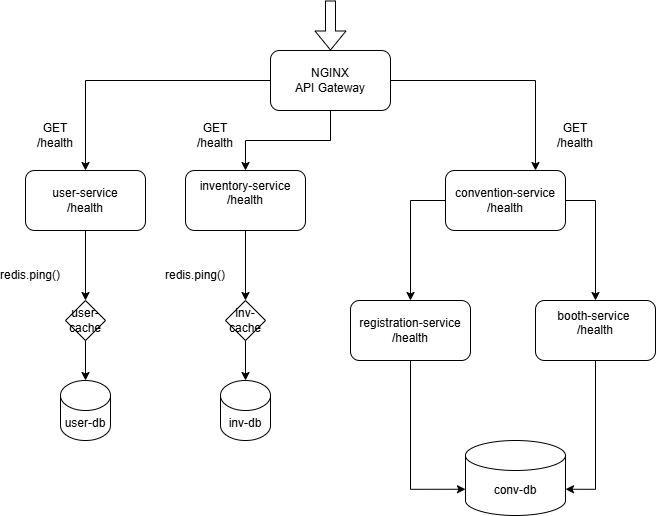

The diagram above was exported from draw.io. Its source (the exported page's mxGraphModel, read from the mxfile embedded in the PNG):
<mxGraphModel dx="1042" dy="527" grid="1" gridSize="10" guides="1" tooltips="1" connect="1" arrows="1" fold="1" page="1" pageScale="1" pageWidth="850" pageHeight="1100" math="0" shadow="0">
  <root>
    <mxCell id="0" />
    <mxCell id="1" parent="0" />
    <mxCell id="azPAWj13w-4fGyA31KjU-25" edge="1" parent="1" source="azPAWj13w-4fGyA31KjU-1" style="edgeStyle=orthogonalEdgeStyle;rounded=0;orthogonalLoop=1;jettySize=auto;html=1;exitX=0.5;exitY=1;exitDx=0;exitDy=0;entryX=0.5;entryY=0;entryDx=0;entryDy=0;" target="azPAWj13w-4fGyA31KjU-24">
      <mxGeometry relative="1" as="geometry" />
    </mxCell>
    <mxCell id="azPAWj13w-4fGyA31KjU-1" parent="1" style="rounded=1;whiteSpace=wrap;html=1;" value="user-service&lt;div&gt;/health&lt;/div&gt;" vertex="1">
      <mxGeometry height="60" width="120" x="100" y="170" as="geometry" />
    </mxCell>
    <mxCell id="azPAWj13w-4fGyA31KjU-2" parent="1" style="rounded=1;whiteSpace=wrap;html=1;" value="inventory-service&lt;div&gt;/health&lt;br&gt;&lt;div&gt;&lt;span style=&quot;color: rgba(0, 0, 0, 0); font-family: monospace; font-size: 0px; text-align: start; text-wrap-mode: nowrap;&quot;&gt;/health%3CmxGraphModel%3E%3Croot%3E%3CmxCell%20id%3D%220%22%2F%3E%3CmxCell%20id%3D%221%22%20parent%3D%220%22%2F%3E%3CmxCell%20id%3D%222%22%20value%3D%22user-service%22%20style%3D%22rounded%3D1%3BwhiteSpace%3Dwrap%3Bhtml%3D1%3B%22%20vertex%3D%221%22%20parent%3D%221%22%3E%3CmxGeometry%20x%3D%2240%22%20y%3D%22210%22%20width%3D%22120%22%20height%3D%2260%22%20as%3D%22geometry%22%2F%3E%3C%2FmxCell%3E%3C%2Froot%3E%3C%2FmxGraphModel%3&lt;/span&gt;&lt;/div&gt;&lt;/div&gt;" vertex="1">
      <mxGeometry height="60" width="120" x="260" y="170" as="geometry" />
    </mxCell>
    <mxCell id="AvzZV0UxauOQqIMGk46m-16" edge="1" parent="1" source="azPAWj13w-4fGyA31KjU-3" style="edgeStyle=orthogonalEdgeStyle;rounded=0;orthogonalLoop=1;jettySize=auto;html=1;exitX=0;exitY=0.5;exitDx=0;exitDy=0;entryX=0.5;entryY=0;entryDx=0;entryDy=0;" target="azPAWj13w-4fGyA31KjU-5">
      <mxGeometry relative="1" as="geometry" />
    </mxCell>
    <mxCell id="AvzZV0UxauOQqIMGk46m-17" edge="1" parent="1" source="azPAWj13w-4fGyA31KjU-3" style="edgeStyle=orthogonalEdgeStyle;rounded=0;orthogonalLoop=1;jettySize=auto;html=1;exitX=1;exitY=0.5;exitDx=0;exitDy=0;entryX=0.5;entryY=0;entryDx=0;entryDy=0;" target="azPAWj13w-4fGyA31KjU-4">
      <mxGeometry relative="1" as="geometry" />
    </mxCell>
    <mxCell id="azPAWj13w-4fGyA31KjU-3" parent="1" style="rounded=1;whiteSpace=wrap;html=1;" value="convention-service&lt;div&gt;/health&lt;/div&gt;" vertex="1">
      <mxGeometry height="60" width="120" x="520" y="170" as="geometry" />
    </mxCell>
    <mxCell id="azPAWj13w-4fGyA31KjU-4" parent="1" style="rounded=1;whiteSpace=wrap;html=1;" value="booth-service&amp;nbsp;&lt;div&gt;/health&lt;div&gt;&lt;span style=&quot;color: rgba(0, 0, 0, 0); font-family: monospace; font-size: 0px; text-align: start; text-wrap-mode: nowrap;&quot;&gt;/%3CmxGraphModel%3E%3Croot%3E%3CmxCell%20id%3D%220%22%2F%3E%3CmxCell%20id%3D%221%22%20parent%3D%220%22%2F%3E%3CmxCell%20id%3D%222%22%20value%3D%22user-service%22%20style%3D%22rounded%3D1%3BwhiteSpace%3Dwrap%3Bhtml%3D1%3B%22%20vertex%3D%221%22%20parent%3D%221%22%3E%3CmxGeometry%20x%3D%2240%22%20y%3D%22210%22%20width%3D%22120%22%20height%3D%2260%22%20as%3D%22geometry%22%2F%3E%3C%2FmxCell%3E%3C%2Froot%3E%3C%2FmxGraphModel%3&lt;/span&gt;&lt;span style=&quot;color: light-dark(rgba(0, 0, 0, 0), rgba(237, 237, 237, 0)); font-family: monospace; font-size: 0px; text-align: start; text-wrap-mode: nowrap; background-color: transparent;&quot;&gt;/healt&lt;/span&gt;&lt;/div&gt;&lt;/div&gt;" vertex="1">
      <mxGeometry height="60" width="120" x="610" y="300" as="geometry" />
    </mxCell>
    <mxCell id="azPAWj13w-4fGyA31KjU-5" parent="1" style="rounded=1;whiteSpace=wrap;html=1;" value="registration-service /health" vertex="1">
      <mxGeometry height="60" width="120" x="425" y="300" as="geometry" />
    </mxCell>
    <mxCell id="azPAWj13w-4fGyA31KjU-20" parent="1" style="text;html=1;whiteSpace=wrap;strokeColor=none;fillColor=none;align=center;verticalAlign=middle;rounded=0;" value="GET /health" vertex="1">
      <mxGeometry height="30" width="60" x="620" y="120" as="geometry" />
    </mxCell>
    <mxCell id="azPAWj13w-4fGyA31KjU-22" parent="1" style="shape=cylinder3;whiteSpace=wrap;html=1;boundedLbl=1;backgroundOutline=1;size=15;" value="conv-db" vertex="1">
      <mxGeometry height="75" width="100" x="540" y="440" as="geometry" />
    </mxCell>
    <mxCell id="azPAWj13w-4fGyA31KjU-23" parent="1" style="shape=cylinder3;whiteSpace=wrap;html=1;boundedLbl=1;backgroundOutline=1;size=15;" value="user-db" vertex="1">
      <mxGeometry height="60" width="50" x="135" y="380" as="geometry" />
    </mxCell>
    <mxCell id="azPAWj13w-4fGyA31KjU-24" parent="1" style="rhombus;whiteSpace=wrap;html=1;" value="user-cache" vertex="1">
      <mxGeometry height="40" width="40" x="140" y="300" as="geometry" />
    </mxCell>
    <mxCell id="azPAWj13w-4fGyA31KjU-26" edge="1" parent="1" source="azPAWj13w-4fGyA31KjU-24" style="edgeStyle=orthogonalEdgeStyle;rounded=0;orthogonalLoop=1;jettySize=auto;html=1;exitX=0.5;exitY=1;exitDx=0;exitDy=0;entryX=0.5;entryY=0;entryDx=0;entryDy=0;entryPerimeter=0;" target="azPAWj13w-4fGyA31KjU-23">
      <mxGeometry relative="1" as="geometry" />
    </mxCell>
    <mxCell id="azPAWj13w-4fGyA31KjU-27" parent="1" style="text;html=1;whiteSpace=wrap;strokeColor=none;fillColor=none;align=center;verticalAlign=middle;rounded=0;" value="GET /health" vertex="1">
      <mxGeometry height="30" width="60" x="100" y="120" as="geometry" />
    </mxCell>
    <mxCell id="azPAWj13w-4fGyA31KjU-43" parent="1" style="text;html=1;whiteSpace=wrap;strokeColor=none;fillColor=none;align=center;verticalAlign=middle;rounded=0;" value="redis.ping()" vertex="1">
      <mxGeometry height="30" width="60" x="75" y="260" as="geometry" />
    </mxCell>
    <mxCell id="AvzZV0UxauOQqIMGk46m-1" edge="1" parent="1" style="edgeStyle=orthogonalEdgeStyle;rounded=0;orthogonalLoop=1;jettySize=auto;html=1;exitX=0.5;exitY=1;exitDx=0;exitDy=0;entryX=0.5;entryY=0;entryDx=0;entryDy=0;" target="AvzZV0UxauOQqIMGk46m-3">
      <mxGeometry relative="1" as="geometry">
        <mxPoint x="320" y="230" as="sourcePoint" />
      </mxGeometry>
    </mxCell>
    <mxCell id="AvzZV0UxauOQqIMGk46m-2" parent="1" style="shape=cylinder3;whiteSpace=wrap;html=1;boundedLbl=1;backgroundOutline=1;size=15;" value="inv-db" vertex="1">
      <mxGeometry height="60" width="50" x="295" y="380" as="geometry" />
    </mxCell>
    <mxCell id="AvzZV0UxauOQqIMGk46m-3" parent="1" style="rhombus;whiteSpace=wrap;html=1;" value="inv-cache" vertex="1">
      <mxGeometry height="40" width="40" x="300" y="300" as="geometry" />
    </mxCell>
    <mxCell id="AvzZV0UxauOQqIMGk46m-4" edge="1" parent="1" source="AvzZV0UxauOQqIMGk46m-3" style="edgeStyle=orthogonalEdgeStyle;rounded=0;orthogonalLoop=1;jettySize=auto;html=1;exitX=0.5;exitY=1;exitDx=0;exitDy=0;entryX=0.5;entryY=0;entryDx=0;entryDy=0;entryPerimeter=0;" target="AvzZV0UxauOQqIMGk46m-2">
      <mxGeometry relative="1" as="geometry" />
    </mxCell>
    <mxCell id="AvzZV0UxauOQqIMGk46m-5" parent="1" style="text;html=1;whiteSpace=wrap;strokeColor=none;fillColor=none;align=center;verticalAlign=middle;rounded=0;" value="GET /health" vertex="1">
      <mxGeometry height="30" width="60" x="260" y="120" as="geometry" />
    </mxCell>
    <mxCell id="AvzZV0UxauOQqIMGk46m-6" parent="1" style="text;html=1;whiteSpace=wrap;strokeColor=none;fillColor=none;align=center;verticalAlign=middle;rounded=0;" value="redis.ping()" vertex="1">
      <mxGeometry height="30" width="60" x="240" y="260" as="geometry" />
    </mxCell>
    <mxCell id="AvzZV0UxauOQqIMGk46m-8" edge="1" parent="1" source="azPAWj13w-4fGyA31KjU-5" style="edgeStyle=orthogonalEdgeStyle;rounded=0;orthogonalLoop=1;jettySize=auto;html=1;exitX=0.5;exitY=1;exitDx=0;exitDy=0;entryX=0;entryY=0;entryDx=0;entryDy=48.75;entryPerimeter=0;" target="azPAWj13w-4fGyA31KjU-22">
      <mxGeometry relative="1" as="geometry" />
    </mxCell>
    <mxCell id="AvzZV0UxauOQqIMGk46m-9" edge="1" parent="1" source="azPAWj13w-4fGyA31KjU-4" style="edgeStyle=orthogonalEdgeStyle;rounded=0;orthogonalLoop=1;jettySize=auto;html=1;exitX=0.5;exitY=1;exitDx=0;exitDy=0;entryX=1;entryY=0;entryDx=0;entryDy=48.75;entryPerimeter=0;" target="azPAWj13w-4fGyA31KjU-22">
      <mxGeometry relative="1" as="geometry" />
    </mxCell>
    <mxCell id="AvzZV0UxauOQqIMGk46m-11" edge="1" parent="1" source="AvzZV0UxauOQqIMGk46m-10" style="edgeStyle=orthogonalEdgeStyle;rounded=0;orthogonalLoop=1;jettySize=auto;html=1;exitX=0.5;exitY=1;exitDx=0;exitDy=0;entryX=0.5;entryY=0;entryDx=0;entryDy=0;" target="azPAWj13w-4fGyA31KjU-2">
      <mxGeometry relative="1" as="geometry" />
    </mxCell>
    <mxCell id="AvzZV0UxauOQqIMGk46m-12" edge="1" parent="1" source="AvzZV0UxauOQqIMGk46m-10" style="edgeStyle=orthogonalEdgeStyle;rounded=0;orthogonalLoop=1;jettySize=auto;html=1;exitX=0;exitY=0.5;exitDx=0;exitDy=0;entryX=0.5;entryY=0;entryDx=0;entryDy=0;" target="azPAWj13w-4fGyA31KjU-1">
      <mxGeometry relative="1" as="geometry" />
    </mxCell>
    <mxCell id="AvzZV0UxauOQqIMGk46m-13" edge="1" parent="1" source="AvzZV0UxauOQqIMGk46m-10" style="edgeStyle=orthogonalEdgeStyle;rounded=0;orthogonalLoop=1;jettySize=auto;html=1;exitX=1;exitY=0.5;exitDx=0;exitDy=0;entryX=0.75;entryY=0;entryDx=0;entryDy=0;" target="azPAWj13w-4fGyA31KjU-3">
      <mxGeometry relative="1" as="geometry" />
    </mxCell>
    <mxCell id="AvzZV0UxauOQqIMGk46m-10" parent="1" style="rounded=1;whiteSpace=wrap;html=1;" value="NGINX&lt;div&gt;API Gateway&lt;/div&gt;" vertex="1">
      <mxGeometry height="60" width="120" x="345" y="50" as="geometry" />
    </mxCell>
    <mxCell id="AvzZV0UxauOQqIMGk46m-18" edge="1" parent="1" style="shape=flexArrow;endArrow=classic;html=1;rounded=0;entryX=0.5;entryY=0;entryDx=0;entryDy=0;" target="AvzZV0UxauOQqIMGk46m-10" value="">
      <mxGeometry height="50" relative="1" width="50" as="geometry">
        <mxPoint x="405" as="sourcePoint" />
        <mxPoint x="450" y="140" as="targetPoint" />
      </mxGeometry>
    </mxCell>
  </root>
</mxGraphModel>